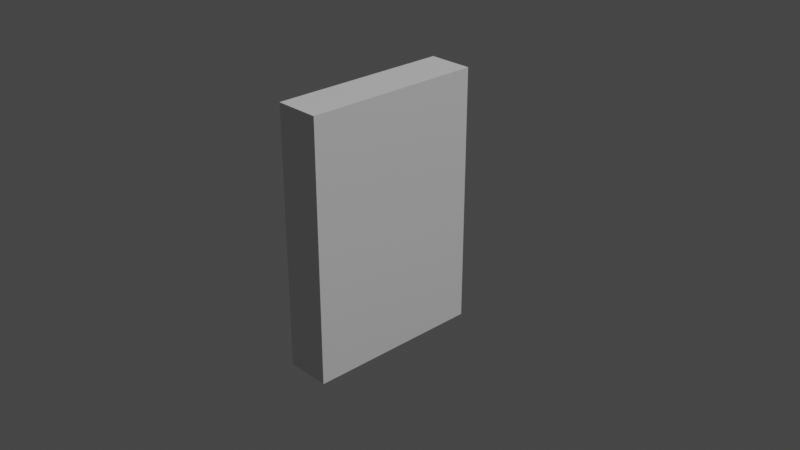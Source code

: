 # Source: zippo01.blend  (saved by Blender 2.82.7; exported with 4.5.12 LTS)
import bpy
from mathutils import Matrix  # noqa: F401  (used for matrix-valued properties, if any)

bpy.ops.wm.read_factory_settings(use_empty=True)
scene = bpy.context.scene
scene.name = 'Scene'

# ---- collections
col_collection = bpy.data.collections.new('Collection'); scene.collection.children.link(col_collection)

# ---- world
world_world = bpy.data.worlds.new('World'); scene.world = world_world
world_world.use_nodes = True; world_world.node_tree.nodes.clear()
_N = world_world.node_tree.nodes; _L = world_world.node_tree.links
n0 = _N.new('ShaderNodeOutputWorld'); n0.name = 'World Output'; n0.location = (300, 300)
n1 = _N.new('ShaderNodeBackground'); n1.name = 'Background'; n1.location = (10, 300)
n1.inputs[0].default_value = (0.05088, 0.05088, 0.05088, 1.0)
_L.new(n1.outputs[0], n0.inputs[0])
n0.is_active_output = True
world_world.color = (0.05088, 0.05088, 0.05088)
world_world.use_sun_shadow = False
world_world.sun_shadow_jitter_overblur = 0.0

# ---- cameras
cam_camera = bpy.data.cameras.new('Camera')
cam_camera.clip_end = 100.0
cam_camera.ortho_scale = 7.314

# ---- lights
light_light = bpy.data.lights.new('Light', 'POINT')
light_light.transmission_factor = 0.0
light_light.energy = 1000.0
light_light.shadow_soft_size = 0.1
light_light.shadow_maximum_resolution = 0.006
light_light.use_absolute_resolution = True

# ---- meshes
me_cube_001 = bpy.data.meshes.new('Cube.001')
me_cube_001.from_pydata([(-1.0, -1.0, -1.0), (-1.0, -1.0, 1.0), (-1.0, 1.0, -1.0), (-1.0, 1.0, 1.0), (1.0, -1.0, -1.0), (1.0, -1.0, 1.0), (1.0, 1.0, -1.0), (1.0, 1.0, 1.0)], [], [(0, 1, 3, 2), (2, 3, 7, 6), (6, 7, 5, 4), (4, 5, 1, 0), (2, 6, 4, 0), (7, 3, 1, 5)])
_uv = me_cube_001.uv_layers.new(name='UVMap')
_uv.uv.foreach_set('vector', [0.375, 0.0, 0.625, 0.0, 0.625, 0.25, 0.375, 0.25, 0.375, 0.25, 0.625, 0.25, 0.625, 0.5, 0.375, 0.5, 0.375, 0.5, 0.625, 0.5, 0.625, 0.75, 0.375, 0.75, 0.375, 0.75, 0.625, 0.75, 0.625, 1.0, 0.375, 1.0, 0.125, 0.5, 0.375, 0.5, 0.375, 0.75, 0.125, 0.75, 0.625, 0.5, 0.875, 0.5, 0.875, 0.75, 0.625, 0.75])
me_cube_001.use_remesh_fix_poles = True
me_cube_001.use_remesh_preserve_attributes = False
me_cube_001.use_mirror_vertex_groups = False
me_cube_001.update()

# ---- objects
ob_light = bpy.data.objects.new('Light', light_light)
ob_camera = bpy.data.objects.new('Camera', cam_camera)
ob_cube = bpy.data.objects.new('Cube', me_cube_001)

# ---- transforms, parenting, visibility, modifiers, constraints
ob_light.location = (4.076, 1.005, 5.904)
ob_light.rotation_euler = (0.6503, 0.05522, 1.866)
ob_light.lock_rotations_4d = False
ob_light.empty_display_type = 'ARROWS'
ob_light.color = (0.0, 0.0, 0.0, 0.0)
ob_light.lineart.crease_threshold = 0.0
ob_camera.location = (1.299, -1.174, 0.8578)
ob_camera.rotation_euler = (1.109, 0.0, 0.8149)
ob_camera.scale = (0.2103, 0.2103, 0.2103)
ob_camera.lock_rotations_4d = False
ob_camera.empty_display_type = 'ARROWS'
ob_camera.color = (0.0, 0.0, 0.0, 0.0)
ob_camera.display_type = 'WIRE'
ob_camera.lineart.crease_threshold = 0.0
ob_cube.location = (0.0, 0.0, 0.0)
ob_cube.scale = (0.04263, 0.1718, 0.2474)
ob_cube.lineart.crease_threshold = 0.0

# ---- collection membership
col_collection.objects.link(ob_light)
col_collection.objects.link(ob_camera)
col_collection.objects.link(ob_cube)

# ---- scene / render settings (as saved in the file)
scene.camera = ob_camera
scene.frame_start = 1; scene.frame_end = 250; scene.frame_set(0)
scene.render.engine = 'BLENDER_EEVEE_NEXT'
scene.cycles.use_denoising = False
scene.cycles.samples = 128
scene.cycles.sampling_pattern = 'TABULATED_SOBOL'
scene.cycles.use_adaptive_sampling = False
scene.cycles.use_light_tree = False
scene.view_settings.view_transform = 'Filmic'
bpy.context.view_layer.update()
